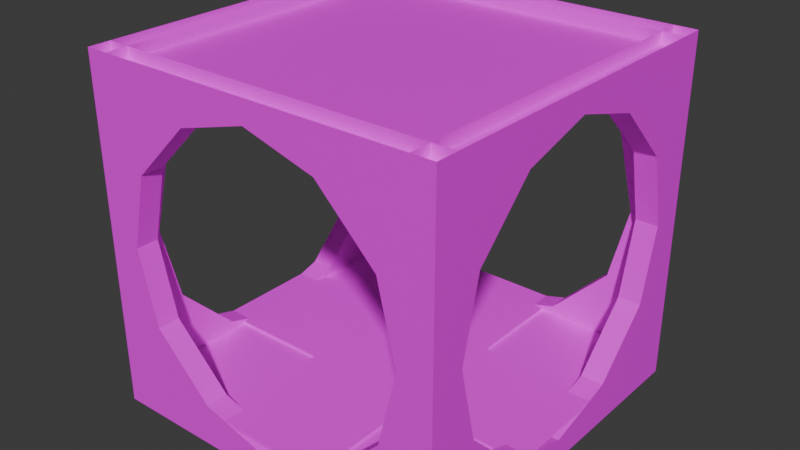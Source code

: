 # Source: uq_tunnels_hall_cross.blend  (saved by Blender 4.5.90; exported with 4.5.12 LTS)
import bpy
from mathutils import Matrix  # noqa: F401  (used for matrix-valued properties, if any)

bpy.ops.wm.read_factory_settings(use_empty=True)
scene = bpy.context.scene
scene.name = 'Scene'

# ---- images (referenced by path relative to the original .blend; pixels are not part of the script)
import os
ASSET_DIR = os.environ.get("B2B_ASSET_DIR", "")  # directory of the original .blend (textures are referenced by path, not embedded)
HERE = os.path.dirname(os.path.abspath(__file__))  # packed textures are extracted next to this script under _unpacked/

def load_image(name, relpath, width, height, colorspace="sRGB"):
    """Load a texture the original file referenced (path relative to the .blend, or extracted next to this script)."""
    p = next((c for c in (os.path.join(HERE, relpath), os.path.join(ASSET_DIR, relpath)) if relpath and os.path.exists(c)), "")
    if p:
        img = bpy.data.images.load(p, check_existing=True)
        img.name = name
    else:  # same state as the original file: an image datablock whose file is absent (Cycles renders it pink)
        img = bpy.data.images.new(name, width, height)
        img.source = "FILE"
        img.filepath = "//" + (relpath or name)
    img.colorspace_settings.name = colorspace
    return img
img_concretefloor_jpg = load_image('concretefloor.jpg', 'concretefloor.jpg', 1024, 1024, 'sRGB')
img_maintenance_lm_png = load_image('maintenance_lm.png', 'maintenance_lm.png', 1024, 1024, 'Non-Color')
img_metal3_jpg = load_image('metal3.jpg', 'metal3.jpg', 1024, 1024, 'sRGB')
img_misc_jpg = load_image('misc.jpg', 'misc.jpg', 1024, 1024, 'sRGB')

# ---- materials (node trees are filled in below, after node groups)
mat_concretefloor = bpy.data.materials.new('concretefloor')
mat_metal3 = bpy.data.materials.new('metal3')
mat_misc = bpy.data.materials.new('misc')

# ---- material node trees
mat_concretefloor.use_nodes = True; mat_concretefloor.node_tree.nodes.clear()
_N = mat_concretefloor.node_tree.nodes; _L = mat_concretefloor.node_tree.links
n0 = _N.new('ShaderNodeOutputMaterial'); n0.name = 'Material Output'; n0.location = (600, 0)
n1 = _N.new('ShaderNodeBsdfPrincipled'); n1.name = 'Principled BSDF'; n1.location = (350, 0)
n2 = _N.new('ShaderNodeTexImage'); n2.name = 'Image Texture'; n2.location = (-600, 100)
n2.image = img_concretefloor_jpg
n3 = _N.new('ShaderNodeTexImage'); n3.name = 'Image Texture.001'; n3.location = (-600, 300)
n3.image = img_maintenance_lm_png
_L.new(n1.outputs[0], n0.inputs[0])
_L.new(n2.outputs[0], n1.inputs[0])
n0.is_active_output = True
mat_metal3.use_nodes = True; mat_metal3.node_tree.nodes.clear()
_N = mat_metal3.node_tree.nodes; _L = mat_metal3.node_tree.links
n0 = _N.new('ShaderNodeOutputMaterial'); n0.name = 'Material Output'; n0.location = (600, 0)
n1 = _N.new('ShaderNodeBsdfPrincipled'); n1.name = 'Principled BSDF'; n1.location = (350, 0)
n2 = _N.new('ShaderNodeTexImage'); n2.name = 'Image Texture'; n2.location = (-600, 100)
n2.image = img_metal3_jpg
n3 = _N.new('ShaderNodeTexImage'); n3.name = 'Image Texture.001'; n3.location = (-600, 300)
n3.image = img_maintenance_lm_png
_L.new(n1.outputs[0], n0.inputs[0])
_L.new(n2.outputs[0], n1.inputs[0])
n0.is_active_output = True
mat_misc.use_nodes = True; mat_misc.node_tree.nodes.clear()
_N = mat_misc.node_tree.nodes; _L = mat_misc.node_tree.links
n0 = _N.new('ShaderNodeOutputMaterial'); n0.name = 'Material Output'; n0.location = (600, 0)
n1 = _N.new('ShaderNodeBsdfPrincipled'); n1.name = 'Principled BSDF'; n1.location = (350, 0)
n2 = _N.new('ShaderNodeTexImage'); n2.name = 'Image Texture'; n2.location = (-600, 100)
n2.image = img_misc_jpg
n3 = _N.new('ShaderNodeTexImage'); n3.name = 'Image Texture.001'; n3.location = (-600, 300)
n3.image = img_maintenance_lm_png
_L.new(n1.outputs[0], n0.inputs[0])
_L.new(n2.outputs[0], n1.inputs[0])
n0.is_active_output = True

# ---- world
world_world = bpy.data.worlds.new('World'); scene.world = world_world
world_world.use_nodes = True; world_world.node_tree.nodes.clear()
_N = world_world.node_tree.nodes; _L = world_world.node_tree.links
n0 = _N.new('ShaderNodeOutputWorld'); n0.name = 'World Output'; n0.location = (300, 300)
n1 = _N.new('ShaderNodeBackground'); n1.name = 'Background'; n1.location = (10, 300)
n1.inputs[0].default_value = (0.05088, 0.05088, 0.05088, 1.0)
_L.new(n1.outputs[0], n0.inputs[0])
n0.is_active_output = True
world_world.color = (0.05088, 0.05088, 0.05088)
world_world.sun_shadow_jitter_overblur = 0.0

# ---- meshes
me_concretefloor_0 = bpy.data.meshes.new('concretefloor_0')
me_concretefloor_0.from_pydata([(-1.6, 1.6, -1.317), (1.6, 1.6, -1.317), (1.6, -1.6, -1.317), (-1.6, -1.6, -1.317), (0.0, 1.4, 1.283), (0.0, 1.4, 1.483), (1.6, 1.4, 1.483), (1.6, 1.4, 0.8262), (1.6, 1.6, 1.483), (0.0, 1.6, 1.483), (0.0, 1.6, 1.283), (1.6, 1.6, 0.8262), (1.6, 1.6, 0.8262), (0.0, 1.6, 1.283), (0.0, 1.4, 1.283), (1.6, 1.4, 0.8262), (1.3, 1.4, -0.06667), (1.046, 1.4, 0.9844), (1.6, 1.4, 0.8262), (1.6, 1.4, -0.06667), (1.3, 1.6, -0.06667), (1.6, 1.6, -0.06667), (1.6, 1.6, 0.8262), (1.046, 1.6, 0.9844), (1.3, 1.6, -0.06667), (1.046, 1.6, 0.9844), (1.046, 1.4, 0.9844), (1.3, 1.4, -0.06667), (0.63, 1.4, 1.103), (1.046, 1.4, 0.9844), (1.141, 1.4, 0.5924), (0.63, 1.6, 1.103), (1.141, 1.6, 0.5924), (1.046, 1.6, 0.9844), (1.141, 1.6, 0.5924), (0.63, 1.6, 1.103), (0.63, 1.4, 1.103), (1.141, 1.4, 0.5924), (0.0, 1.4, 1.483), (0.0, 1.4, 1.283), (-1.6, 1.4, 0.8262), (-1.6, 1.4, 1.483), (0.0, 1.6, 1.483), (-1.6, 1.6, 1.483), (-1.6, 1.6, 0.8262), (0.0, 1.6, 1.283), (0.0, 1.6, 1.283), (-1.6, 1.6, 0.8262), (-1.6, 1.4, 0.8262), (0.0, 1.4, 1.283), (-1.046, 1.4, 0.9844), (-1.3, 1.4, -0.06667), (-1.6, 1.4, -0.06667), (-1.6, 1.4, 0.8262), (-1.6, 1.6, -0.06667), (-1.3, 1.6, -0.06667), (-1.046, 1.6, 0.9844), (-1.6, 1.6, 0.8262), (-1.046, 1.6, 0.9844), (-1.3, 1.6, -0.06667), (-1.3, 1.4, -0.06667), (-1.046, 1.4, 0.9844), (-1.141, 1.4, 0.5924), (-1.046, 1.4, 0.9844), (-0.63, 1.4, 1.103), (-1.046, 1.6, 0.9844), (-1.141, 1.6, 0.5924), (-0.63, 1.6, 1.103), (-0.63, 1.6, 1.103), (-1.141, 1.6, 0.5924), (-1.141, 1.4, 0.5924), (-0.63, 1.4, 1.103), (0.0, 1.4, -1.617), (0.0, 1.4, -1.417), (1.6, 1.4, -0.9595), (1.6, 1.4, -1.617), (0.0, 1.6, -1.617), (1.6, 1.6, -1.617), (1.6, 1.6, -0.9595), (0.0, 1.6, -1.417), (0.0, 1.6, -1.417), (1.6, 1.6, -0.9595), (1.6, 1.4, -0.9595), (0.0, 1.4, -1.417), (1.046, 1.4, -1.118), (1.3, 1.4, -0.06667), (1.6, 1.4, -0.06667), (1.6, 1.4, -0.9595), (1.6, 1.6, -0.06667), (1.3, 1.6, -0.06667), (1.046, 1.6, -1.118), (1.6, 1.6, -0.9595), (1.046, 1.6, -1.118), (1.3, 1.6, -0.06667), (1.3, 1.4, -0.06667), (1.046, 1.4, -1.118), (1.141, 1.4, -0.7258), (1.046, 1.4, -1.118), (0.63, 1.4, -1.237), (1.046, 1.6, -1.118), (1.141, 1.6, -0.7258), (0.63, 1.6, -1.237), (0.63, 1.6, -1.237), (1.141, 1.6, -0.7258), (1.141, 1.4, -0.7258), (0.63, 1.4, -1.237), (0.0, 1.4, -1.417), (0.0, 1.4, -1.617), (-1.6, 1.4, -1.617), (-1.6, 1.4, -0.9595), (-1.6, 1.6, -1.617), (0.0, 1.6, -1.617), (0.0, 1.6, -1.417), (-1.6, 1.6, -0.9595), (-1.6, 1.6, -0.9595), (0.0, 1.6, -1.417), (0.0, 1.4, -1.417), (-1.6, 1.4, -0.9595), (-1.3, 1.4, -0.06667), (-1.046, 1.4, -1.118), (-1.6, 1.4, -0.9595), (-1.6, 1.4, -0.06667), (-1.3, 1.6, -0.06667), (-1.6, 1.6, -0.06667), (-1.6, 1.6, -0.9595), (-1.046, 1.6, -1.118), (-1.3, 1.6, -0.06667), (-1.046, 1.6, -1.118), (-1.046, 1.4, -1.118), (-1.3, 1.4, -0.06667), (-0.63, 1.4, -1.237), (-1.046, 1.4, -1.118), (-1.141, 1.4, -0.7258), (-0.63, 1.6, -1.237), (-1.141, 1.6, -0.7258), (-1.046, 1.6, -1.118), (-1.141, 1.6, -0.7258), (-0.63, 1.6, -1.237), (-0.63, 1.4, -1.237), (-1.141, 1.4, -0.7258), (1.4, 0.0, 1.283), (1.4, 0.0, 1.483), (1.4, -1.6, 1.483), (1.4, -1.6, 0.8262), (1.6, -1.6, 1.483), (1.6, 0.0, 1.483), (1.6, 0.0, 1.283), (1.6, -1.6, 0.8262), (1.6, -1.6, 0.8262), (1.6, 0.0, 1.283), (1.4, 0.0, 1.283), (1.4, -1.6, 0.8262), (1.4, -1.3, -0.06667), (1.4, -1.046, 0.9844), (1.4, -1.6, 0.8262), (1.4, -1.6, -0.06667), (1.6, -1.3, -0.06667), (1.6, -1.6, -0.06667), (1.6, -1.6, 0.8262), (1.6, -1.046, 0.9844), (1.6, -1.3, -0.06667), (1.6, -1.046, 0.9844), (1.4, -1.046, 0.9844), (1.4, -1.3, -0.06667), (1.4, -0.63, 1.103), (1.4, -1.046, 0.9844), (1.4, -1.141, 0.5924), (1.6, -0.63, 1.103), (1.6, -1.141, 0.5924), (1.6, -1.046, 0.9844), (1.6, -1.141, 0.5924), (1.6, -0.63, 1.103), (1.4, -0.63, 1.103), (1.4, -1.141, 0.5924), (1.4, 0.0, 1.483), (1.4, 0.0, 1.283), (1.4, 1.6, 0.8262), (1.4, 1.6, 1.483), (1.6, 0.0, 1.483), (1.6, 1.6, 1.483), (1.6, 1.6, 0.8262), (1.6, 0.0, 1.283), (1.6, 0.0, 1.283), (1.6, 1.6, 0.8262), (1.4, 1.6, 0.8262), (1.4, 0.0, 1.283), (1.4, 1.046, 0.9844), (1.4, 1.3, -0.06667), (1.4, 1.6, -0.06667), (1.4, 1.6, 0.8262), (1.6, 1.6, -0.06667), (1.6, 1.3, -0.06667), (1.6, 1.046, 0.9844), (1.6, 1.6, 0.8262), (1.6, 1.046, 0.9844), (1.6, 1.3, -0.06667), (1.4, 1.3, -0.06667), (1.4, 1.046, 0.9844), (1.4, 1.141, 0.5924), (1.4, 1.046, 0.9844), (1.4, 0.63, 1.103), (1.6, 1.046, 0.9844), (1.6, 1.141, 0.5924), (1.6, 0.63, 1.103), (1.6, 0.63, 1.103), (1.6, 1.141, 0.5924), (1.4, 1.141, 0.5924), (1.4, 0.63, 1.103), (1.4, 0.0, -1.617), (1.4, 0.0, -1.417), (1.4, -1.6, -0.9595), (1.4, -1.6, -1.617), (1.6, 0.0, -1.617), (1.6, -1.6, -1.617), (1.6, -1.6, -0.9595), (1.6, 0.0, -1.417), (1.6, 0.0, -1.417), (1.6, -1.6, -0.9595), (1.4, -1.6, -0.9595), (1.4, 0.0, -1.417), (1.4, -1.046, -1.118), (1.4, -1.3, -0.06667), (1.4, -1.6, -0.06667), (1.4, -1.6, -0.9595), (1.6, -1.6, -0.06667), (1.6, -1.3, -0.06667), (1.6, -1.046, -1.118), (1.6, -1.6, -0.9595), (1.6, -1.046, -1.118), (1.6, -1.3, -0.06667), (1.4, -1.3, -0.06667), (1.4, -1.046, -1.118), (1.4, -1.141, -0.7258), (1.4, -1.046, -1.118), (1.4, -0.63, -1.237), (1.6, -1.046, -1.118), (1.6, -1.141, -0.7258), (1.6, -0.63, -1.237), (1.6, -0.63, -1.237), (1.6, -1.141, -0.7258), (1.4, -1.141, -0.7258), (1.4, -0.63, -1.237), (1.4, 0.0, -1.417), (1.4, 0.0, -1.617), (1.4, 1.6, -1.617), (1.4, 1.6, -0.9595), (1.6, 1.6, -1.617), (1.6, 0.0, -1.617), (1.6, 0.0, -1.417), (1.6, 1.6, -0.9595), (1.6, 1.6, -0.9595), (1.6, 0.0, -1.417), (1.4, 0.0, -1.417), (1.4, 1.6, -0.9595), (1.4, 1.3, -0.06667), (1.4, 1.046, -1.118), (1.4, 1.6, -0.9595), (1.4, 1.6, -0.06667), (1.6, 1.3, -0.06667), (1.6, 1.6, -0.06667), (1.6, 1.6, -0.9595), (1.6, 1.046, -1.118), (1.6, 1.3, -0.06667), (1.6, 1.046, -1.118), (1.4, 1.046, -1.118), (1.4, 1.3, -0.06667), (1.4, 0.63, -1.237), (1.4, 1.046, -1.118), (1.4, 1.141, -0.7258), (1.6, 0.63, -1.237), (1.6, 1.141, -0.7258), (1.6, 1.046, -1.118), (1.6, 1.141, -0.7258), (1.6, 0.63, -1.237), (1.4, 0.63, -1.237), (1.4, 1.141, -0.7258), (0.0, -1.6, 1.283), (0.0, -1.6, 1.483), (1.6, -1.6, 1.483), (1.6, -1.6, 0.8262), (1.6, -1.4, 1.483), (0.0, -1.4, 1.483), (0.0, -1.4, 1.283), (1.6, -1.4, 0.8262), (1.6, -1.4, 0.8262), (0.0, -1.4, 1.283), (0.0, -1.6, 1.283), (1.6, -1.6, 0.8262), (1.3, -1.6, -0.06667), (1.046, -1.6, 0.9844), (1.6, -1.6, 0.8262), (1.6, -1.6, -0.06667), (1.3, -1.4, -0.06667), (1.6, -1.4, -0.06667), (1.6, -1.4, 0.8262), (1.046, -1.4, 0.9844), (1.3, -1.4, -0.06667), (1.046, -1.4, 0.9844), (1.046, -1.6, 0.9844), (1.3, -1.6, -0.06667), (0.63, -1.6, 1.103), (1.046, -1.6, 0.9844), (1.141, -1.6, 0.5924), (0.63, -1.4, 1.103), (1.141, -1.4, 0.5924), (1.046, -1.4, 0.9844), (1.141, -1.4, 0.5924), (0.63, -1.4, 1.103), (0.63, -1.6, 1.103), (1.141, -1.6, 0.5924), (0.0, -1.6, 1.483), (0.0, -1.6, 1.283), (-1.6, -1.6, 0.8262), (-1.6, -1.6, 1.483), (0.0, -1.4, 1.483), (-1.6, -1.4, 1.483), (-1.6, -1.4, 0.8262), (0.0, -1.4, 1.283), (0.0, -1.4, 1.283), (-1.6, -1.4, 0.8262), (-1.6, -1.6, 0.8262), (0.0, -1.6, 1.283), (-1.046, -1.6, 0.9844), (-1.3, -1.6, -0.06667), (-1.6, -1.6, -0.06667), (-1.6, -1.6, 0.8262), (-1.6, -1.4, -0.06667), (-1.3, -1.4, -0.06667), (-1.046, -1.4, 0.9844), (-1.6, -1.4, 0.8262), (-1.046, -1.4, 0.9844), (-1.3, -1.4, -0.06667), (-1.3, -1.6, -0.06667), (-1.046, -1.6, 0.9844), (-1.141, -1.6, 0.5924), (-1.046, -1.6, 0.9844), (-0.63, -1.6, 1.103), (-1.046, -1.4, 0.9844), (-1.141, -1.4, 0.5924), (-0.63, -1.4, 1.103), (-0.63, -1.4, 1.103), (-1.141, -1.4, 0.5924), (-1.141, -1.6, 0.5924), (-0.63, -1.6, 1.103), (0.0, -1.6, -1.617), (0.0, -1.6, -1.417), (1.6, -1.6, -0.9595), (1.6, -1.6, -1.617), (0.0, -1.4, -1.617), (1.6, -1.4, -1.617), (1.6, -1.4, -0.9595), (0.0, -1.4, -1.417), (0.0, -1.4, -1.417), (1.6, -1.4, -0.9595), (1.6, -1.6, -0.9595), (0.0, -1.6, -1.417), (1.046, -1.6, -1.118), (1.3, -1.6, -0.06667), (1.6, -1.6, -0.06667), (1.6, -1.6, -0.9595), (1.6, -1.4, -0.06667), (1.3, -1.4, -0.06667), (1.046, -1.4, -1.118), (1.6, -1.4, -0.9595), (1.046, -1.4, -1.118), (1.3, -1.4, -0.06667), (1.3, -1.6, -0.06667), (1.046, -1.6, -1.118), (1.141, -1.6, -0.7258), (1.046, -1.6, -1.118), (0.63, -1.6, -1.237), (1.046, -1.4, -1.118), (1.141, -1.4, -0.7258), (0.63, -1.4, -1.237), (0.63, -1.4, -1.237), (1.141, -1.4, -0.7258), (1.141, -1.6, -0.7258), (0.63, -1.6, -1.237), (0.0, -1.6, -1.417), (0.0, -1.6, -1.617), (-1.6, -1.6, -1.617), (-1.6, -1.6, -0.9595), (-1.6, -1.4, -1.617), (0.0, -1.4, -1.617), (0.0, -1.4, -1.417), (-1.6, -1.4, -0.9595), (-1.6, -1.4, -0.9595), (0.0, -1.4, -1.417), (0.0, -1.6, -1.417), (-1.6, -1.6, -0.9595), (-1.3, -1.6, -0.06667), (-1.046, -1.6, -1.118), (-1.6, -1.6, -0.9595), (-1.6, -1.6, -0.06667), (-1.3, -1.4, -0.06667), (-1.6, -1.4, -0.06667), (-1.6, -1.4, -0.9595), (-1.046, -1.4, -1.118), (-1.3, -1.4, -0.06667), (-1.046, -1.4, -1.118), (-1.046, -1.6, -1.118), (-1.3, -1.6, -0.06667), (-0.63, -1.6, -1.237), (-1.046, -1.6, -1.118), (-1.141, -1.6, -0.7258), (-0.63, -1.4, -1.237), (-1.141, -1.4, -0.7258), (-1.046, -1.4, -1.118), (-1.141, -1.4, -0.7258), (-0.63, -1.4, -1.237), (-0.63, -1.6, -1.237), (-1.141, -1.6, -0.7258), (-1.6, 0.0, 1.283), (-1.6, 0.0, 1.483), (-1.6, -1.6, 1.483), (-1.6, -1.6, 0.8262), (-1.4, -1.6, 1.483), (-1.4, 0.0, 1.483), (-1.4, 0.0, 1.283), (-1.4, -1.6, 0.8262), (-1.4, -1.6, 0.8262), (-1.4, 0.0, 1.283), (-1.6, 0.0, 1.283), (-1.6, -1.6, 0.8262), (-1.6, -1.3, -0.06667), (-1.6, -1.046, 0.9844), (-1.6, -1.6, 0.8262), (-1.6, -1.6, -0.06667), (-1.4, -1.3, -0.06667), (-1.4, -1.6, -0.06667), (-1.4, -1.6, 0.8262), (-1.4, -1.046, 0.9844), (-1.4, -1.3, -0.06667), (-1.4, -1.046, 0.9844), (-1.6, -1.046, 0.9844), (-1.6, -1.3, -0.06667), (-1.6, -0.63, 1.103), (-1.6, -1.046, 0.9844), (-1.6, -1.141, 0.5924), (-1.4, -0.63, 1.103), (-1.4, -1.141, 0.5924), (-1.4, -1.046, 0.9844), (-1.4, -1.141, 0.5924), (-1.4, -0.63, 1.103), (-1.6, -0.63, 1.103), (-1.6, -1.141, 0.5924), (-1.6, 0.0, 1.483), (-1.6, 0.0, 1.283), (-1.6, 1.6, 0.8262), (-1.6, 1.6, 1.483), (-1.4, 0.0, 1.483), (-1.4, 1.6, 1.483), (-1.4, 1.6, 0.8262), (-1.4, 0.0, 1.283), (-1.4, 0.0, 1.283), (-1.4, 1.6, 0.8262), (-1.6, 1.6, 0.8262), (-1.6, 0.0, 1.283), (-1.6, 1.046, 0.9844), (-1.6, 1.3, -0.06667), (-1.6, 1.6, -0.06667), (-1.6, 1.6, 0.8262), (-1.4, 1.6, -0.06667), (-1.4, 1.3, -0.06667), (-1.4, 1.046, 0.9844), (-1.4, 1.6, 0.8262), (-1.4, 1.046, 0.9844), (-1.4, 1.3, -0.06667), (-1.6, 1.3, -0.06667), (-1.6, 1.046, 0.9844), (-1.6, 1.141, 0.5924), (-1.6, 1.046, 0.9844), (-1.6, 0.63, 1.103), (-1.4, 1.046, 0.9844), (-1.4, 1.141, 0.5924), (-1.4, 0.63, 1.103), (-1.4, 0.63, 1.103), (-1.4, 1.141, 0.5924), (-1.6, 1.141, 0.5924), (-1.6, 0.63, 1.103), (-1.6, 0.0, -1.617), (-1.6, 0.0, -1.417), (-1.6, -1.6, -0.9595), (-1.6, -1.6, -1.617), (-1.4, 0.0, -1.617), (-1.4, -1.6, -1.617), (-1.4, -1.6, -0.9595), (-1.4, 0.0, -1.417), (-1.4, 0.0, -1.417), (-1.4, -1.6, -0.9595), (-1.6, -1.6, -0.9595), (-1.6, 0.0, -1.417), (-1.6, -1.046, -1.118), (-1.6, -1.3, -0.06667), (-1.6, -1.6, -0.06667), (-1.6, -1.6, -0.9595), (-1.4, -1.6, -0.06667), (-1.4, -1.3, -0.06667), (-1.4, -1.046, -1.118), (-1.4, -1.6, -0.9595), (-1.4, -1.046, -1.118), (-1.4, -1.3, -0.06667), (-1.6, -1.3, -0.06667), (-1.6, -1.046, -1.118), (-1.6, -1.141, -0.7258), (-1.6, -1.046, -1.118), (-1.6, -0.63, -1.237), (-1.4, -1.046, -1.118), (-1.4, -1.141, -0.7258), (-1.4, -0.63, -1.237), (-1.4, -0.63, -1.237), (-1.4, -1.141, -0.7258), (-1.6, -1.141, -0.7258), (-1.6, -0.63, -1.237), (-1.6, 0.0, -1.417), (-1.6, 0.0, -1.617), (-1.6, 1.6, -1.617), (-1.6, 1.6, -0.9595), (-1.4, 1.6, -1.617), (-1.4, 0.0, -1.617), (-1.4, 0.0, -1.417), (-1.4, 1.6, -0.9595), (-1.4, 1.6, -0.9595), (-1.4, 0.0, -1.417), (-1.6, 0.0, -1.417), (-1.6, 1.6, -0.9595), (-1.6, 1.3, -0.06667), (-1.6, 1.046, -1.118), (-1.6, 1.6, -0.9595), (-1.6, 1.6, -0.06667), (-1.4, 1.3, -0.06667), (-1.4, 1.6, -0.06667), (-1.4, 1.6, -0.9595), (-1.4, 1.046, -1.118), (-1.4, 1.3, -0.06667), (-1.4, 1.046, -1.118), (-1.6, 1.046, -1.118), (-1.6, 1.3, -0.06667), (-1.6, 0.63, -1.237), (-1.6, 1.046, -1.118), (-1.6, 1.141, -0.7258), (-1.4, 0.63, -1.237), (-1.4, 1.141, -0.7258), (-1.4, 1.046, -1.118), (-1.4, 1.141, -0.7258), (-1.4, 0.63, -1.237), (-1.6, 0.63, -1.237), (-1.6, 1.141, -0.7258), (1.6, 1.6, 1.383), (-1.6, 1.6, 1.383), (-1.6, -1.6, 1.383), (1.6, -1.6, 1.383)], [], [(2, 1, 0), (2, 0, 3), (6, 5, 4), (6, 4, 7), (10, 9, 8), (10, 8, 11), (14, 13, 12), (14, 12, 15), (18, 17, 16), (18, 16, 19), (22, 21, 20), (22, 20, 23), (26, 25, 24), (26, 24, 27), (30, 29, 28), (33, 32, 31), (36, 35, 34), (36, 34, 37), (40, 39, 38), (40, 38, 41), (44, 43, 42), (44, 42, 45), (48, 47, 46), (48, 46, 49), (52, 51, 50), (52, 50, 53), (56, 55, 54), (56, 54, 57), (60, 59, 58), (60, 58, 61), (64, 63, 62), (67, 66, 65), (70, 69, 68), (70, 68, 71), (74, 73, 72), (74, 72, 75), (78, 77, 76), (78, 76, 79), (82, 81, 80), (82, 80, 83), (86, 85, 84), (86, 84, 87), (90, 89, 88), (90, 88, 91), (94, 93, 92), (94, 92, 95), (98, 97, 96), (101, 100, 99), (104, 103, 102), (104, 102, 105), (108, 107, 106), (108, 106, 109), (112, 111, 110), (112, 110, 113), (116, 115, 114), (116, 114, 117), (120, 119, 118), (120, 118, 121), (124, 123, 122), (124, 122, 125), (128, 127, 126), (128, 126, 129), (132, 131, 130), (135, 134, 133), (138, 137, 136), (138, 136, 139), (142, 141, 140), (142, 140, 143), (146, 145, 144), (146, 144, 147), (150, 149, 148), (150, 148, 151), (154, 153, 152), (154, 152, 155), (158, 157, 156), (158, 156, 159), (162, 161, 160), (162, 160, 163), (166, 165, 164), (169, 168, 167), (172, 171, 170), (172, 170, 173), (176, 175, 174), (176, 174, 177), (180, 179, 178), (180, 178, 181), (184, 183, 182), (184, 182, 185), (188, 187, 186), (188, 186, 189), (192, 191, 190), (192, 190, 193), (196, 195, 194), (196, 194, 197), (200, 199, 198), (203, 202, 201), (206, 205, 204), (206, 204, 207), (210, 209, 208), (210, 208, 211), (214, 213, 212), (214, 212, 215), (218, 217, 216), (218, 216, 219), (222, 221, 220), (222, 220, 223), (226, 225, 224), (226, 224, 227), (230, 229, 228), (230, 228, 231), (234, 233, 232), (237, 236, 235), (240, 239, 238), (240, 238, 241), (244, 243, 242), (244, 242, 245), (248, 247, 246), (248, 246, 249), (252, 251, 250), (252, 250, 253), (256, 255, 254), (256, 254, 257), (260, 259, 258), (260, 258, 261), (264, 263, 262), (264, 262, 265), (268, 267, 266), (271, 270, 269), (274, 273, 272), (274, 272, 275), (278, 277, 276), (278, 276, 279), (282, 281, 280), (282, 280, 283), (286, 285, 284), (286, 284, 287), (290, 289, 288), (290, 288, 291), (294, 293, 292), (294, 292, 295), (298, 297, 296), (298, 296, 299), (302, 301, 300), (305, 304, 303), (308, 307, 306), (308, 306, 309), (312, 311, 310), (312, 310, 313), (316, 315, 314), (316, 314, 317), (320, 319, 318), (320, 318, 321), (324, 323, 322), (324, 322, 325), (328, 327, 326), (328, 326, 329), (332, 331, 330), (332, 330, 333), (336, 335, 334), (339, 338, 337), (342, 341, 340), (342, 340, 343), (346, 345, 344), (346, 344, 347), (350, 349, 348), (350, 348, 351), (354, 353, 352), (354, 352, 355), (358, 357, 356), (358, 356, 359), (362, 361, 360), (362, 360, 363), (366, 365, 364), (366, 364, 367), (370, 369, 368), (373, 372, 371), (376, 375, 374), (376, 374, 377), (380, 379, 378), (380, 378, 381), (384, 383, 382), (384, 382, 385), (388, 387, 386), (388, 386, 389), (392, 391, 390), (392, 390, 393), (396, 395, 394), (396, 394, 397), (400, 399, 398), (400, 398, 401), (404, 403, 402), (407, 406, 405), (410, 409, 408), (410, 408, 411), (414, 413, 412), (414, 412, 415), (418, 417, 416), (418, 416, 419), (422, 421, 420), (422, 420, 423), (426, 425, 424), (426, 424, 427), (430, 429, 428), (430, 428, 431), (434, 433, 432), (434, 432, 435), (438, 437, 436), (441, 440, 439), (444, 443, 442), (444, 442, 445), (448, 447, 446), (448, 446, 449), (452, 451, 450), (452, 450, 453), (456, 455, 454), (456, 454, 457), (460, 459, 458), (460, 458, 461), (464, 463, 462), (464, 462, 465), (468, 467, 466), (468, 466, 469), (472, 471, 470), (475, 474, 473), (478, 477, 476), (478, 476, 479), (482, 481, 480), (482, 480, 483), (486, 485, 484), (486, 484, 487), (490, 489, 488), (490, 488, 491), (494, 493, 492), (494, 492, 495), (498, 497, 496), (498, 496, 499), (502, 501, 500), (502, 500, 503), (506, 505, 504), (509, 508, 507), (512, 511, 510), (512, 510, 513), (516, 515, 514), (516, 514, 517), (520, 519, 518), (520, 518, 521), (524, 523, 522), (524, 522, 525), (528, 527, 526), (528, 526, 529), (532, 531, 530), (532, 530, 533), (536, 535, 534), (536, 534, 537), (540, 539, 538), (543, 542, 541), (546, 545, 544), (546, 544, 547), (550, 549, 548), (550, 548, 551)])
_uv = me_concretefloor_0.uv_layers.new(name='DiffuseUVMap')
_uv.uv.foreach_set('vector', [1.0, 0.0, 1.0, 2.0, -1.0, 2.0, 1.0, 0.0, -1.0, 2.0, -1.0, 0.0, 1.0, 2.75, 0.0, 2.75, 0.0, 2.625, 1.0, 2.75, 0.0, 2.625, 1.0, 2.339, 0.0, 2.625, 0.0, 2.75, 1.0, 2.75, 0.0, 2.625, 1.0, 2.75, 1.0, 2.339, 0.0, -0.125, 0.0, 0.0, 1.0, 0.0, 0.0, -0.125, 1.0, 0.0, 1.0, -0.125, 1.0, 2.339, 0.6539, 2.438, 0.8125, 1.781, 1.0, 2.339, 0.8125, 1.781, 1.0, 1.781, 1.0, 2.339, 1.0, 1.781, 0.8125, 1.781, 1.0, 2.339, 0.8125, 1.781, 0.6539, 2.438, -1.125, 2.438, -1.0, 2.438, -1.0, 1.781, -1.125, 2.438, -1.0, 1.781, -1.125, 1.781, 0.7131, 2.193, 0.6539, 2.438, 0.3938, 2.513, 0.6539, 2.438, 0.7131, 2.193, 0.3938, 2.513, 0.3938, -0.125, 0.3938, 0.0, 0.7131, 0.0, 0.3938, -0.125, 0.7131, 0.0, 0.7131, -0.125, 0.0, 2.339, 1.0, 2.625, 1.0, 2.75, 0.0, 2.339, 1.0, 2.75, 0.0, 2.75, 0.0, 2.339, 0.0, 2.75, 1.0, 2.75, 0.0, 2.339, 1.0, 2.75, 1.0, 2.625, 0.0, -0.125, 0.0, 0.0, 1.0, 0.0, 0.0, -0.125, 1.0, 0.0, 1.0, -0.125, 0.0, 1.781, 0.1875, 1.781, 0.3461, 2.438, 0.0, 1.781, 0.3461, 2.438, 0.0, 2.339, 0.3461, 2.438, 0.1875, 1.781, 0.0, 1.781, 0.3461, 2.438, 0.0, 1.781, 0.0, 2.339, -1.125, 1.781, -1.0, 1.781, -1.0, 2.438, -1.125, 1.781, -1.0, 2.438, -1.125, 2.438, 0.6063, 2.513, 0.3461, 2.438, 0.2869, 2.193, 0.6063, 2.513, 0.2869, 2.193, 0.3461, 2.438, 0.2869, -0.125, 0.2869, 0.0, 0.6063, 0.0, 0.2869, -0.125, 0.6063, 0.0, 0.6063, -0.125, 1.0, 2.192, 0.0, 1.906, 0.0, 1.781, 1.0, 2.192, 0.0, 1.781, 1.0, 1.781, 1.0, 2.192, 1.0, 1.781, 0.0, 1.781, 1.0, 2.192, 0.0, 1.781, 0.0, 1.906, 1.0, -0.125, 1.0, 0.0, 0.0, 0.0, 1.0, -0.125, 0.0, 0.0, 0.0, -0.125, 1.0, 2.75, 0.8125, 2.75, 0.6539, 2.093, 1.0, 2.75, 0.6539, 2.093, 1.0, 2.192, 0.6539, 2.093, 0.8125, 2.75, 1.0, 2.75, 0.6539, 2.093, 1.0, 2.75, 1.0, 2.192, -1.125, 2.75, -1.0, 2.75, -1.0, 2.093, -1.125, 2.75, -1.0, 2.093, -1.125, 2.093, 0.3938, 2.019, 0.6539, 2.093, 0.7131, 2.338, 0.3938, 2.019, 0.7131, 2.338, 0.6539, 2.093, 0.7131, -0.125, 0.7131, 0.0, 0.3938, 0.0, 0.7131, -0.125, 0.3938, 0.0, 0.3938, -0.125, 0.0, 1.781, 1.0, 1.781, 1.0, 1.906, 0.0, 1.781, 1.0, 1.906, 0.0, 2.192, 1.0, 1.906, 1.0, 1.781, 0.0, 1.781, 1.0, 1.906, 0.0, 1.781, 0.0, 2.192, 1.0, -0.125, 1.0, 0.0, 0.0, 0.0, 1.0, -0.125, 0.0, 0.0, 0.0, -0.125, 0.0, 2.192, 0.3461, 2.093, 0.1875, 2.75, 0.0, 2.192, 0.1875, 2.75, 0.0, 2.75, 0.0, 2.192, 0.0, 2.75, 0.1875, 2.75, 0.0, 2.192, 0.1875, 2.75, 0.3461, 2.093, -1.125, 2.093, -1.0, 2.093, -1.0, 2.75, -1.125, 2.093, -1.0, 2.75, -1.125, 2.75, 0.2869, 2.338, 0.3461, 2.093, 0.6063, 2.019, 0.3461, 2.093, 0.2869, 2.338, 0.6063, 2.019, 0.6063, -0.125, 0.6063, 0.0, 0.2869, 0.0, 0.6063, -0.125, 0.2869, 0.0, 0.2869, -0.125, 3.0, 2.75, 4.0, 2.75, 4.0, 2.625, 3.0, 2.75, 4.0, 2.625, 3.0, 2.339, 4.0, 2.625, 4.0, 2.75, 3.0, 2.75, 4.0, 2.625, 3.0, 2.75, 3.0, 2.339, 2.875, 1.0, 3.0, 1.0, 3.0, 0.0, 2.875, 1.0, 3.0, 0.0, 2.875, 0.0, 3.0, 2.339, 3.346, 2.438, 3.188, 1.781, 3.0, 2.339, 3.188, 1.781, 3.0, 1.781, 3.0, 2.339, 3.0, 1.781, 3.188, 1.781, 3.0, 2.339, 3.188, 1.781, 3.346, 2.438, -1.125, 2.438, -1.0, 2.438, -1.0, 1.781, -1.125, 2.438, -1.0, 1.781, -1.125, 1.781, 3.287, 2.193, 3.346, 2.438, 3.606, 2.512, 3.346, 2.438, 3.287, 2.193, 3.606, 2.512, 2.875, 0.6063, 3.0, 0.6063, 3.0, 0.2869, 2.875, 0.6063, 3.0, 0.2869, 2.875, 0.2869, 6.0, 2.339, 5.0, 2.625, 5.0, 2.75, 6.0, 2.339, 5.0, 2.75, 6.0, 2.75, 6.0, 2.339, 6.0, 2.75, 5.0, 2.75, 6.0, 2.339, 5.0, 2.75, 5.0, 2.625, 3.875, 2.0, 4.0, 2.0, 4.0, 1.0, 3.875, 2.0, 4.0, 1.0, 3.875, 1.0, 6.0, 1.781, 5.812, 1.781, 5.654, 2.438, 6.0, 1.781, 5.654, 2.438, 6.0, 2.339, 5.654, 2.438, 5.812, 1.781, 6.0, 1.781, 5.654, 2.438, 6.0, 1.781, 6.0, 2.339, -1.125, 1.781, -1.0, 1.781, -1.0, 2.438, -1.125, 1.781, -1.0, 2.438, -1.125, 2.438, 5.394, 2.512, 5.654, 2.438, 5.713, 2.193, 5.394, 2.512, 5.713, 2.193, 5.654, 2.438, 3.875, 0.1932, 4.0, 0.1932, 4.0, 0.5125, 3.875, 0.1932, 4.0, 0.5125, 3.875, 0.5125, 3.0, 2.192, 4.0, 1.906, 4.0, 1.781, 3.0, 2.192, 4.0, 1.781, 3.0, 1.781, 3.0, 2.192, 3.0, 1.781, 4.0, 1.781, 3.0, 2.192, 4.0, 1.781, 4.0, 1.906, 2.875, 0.0, 3.0, 0.0, 3.0, 1.0, 2.875, 0.0, 3.0, 1.0, 2.875, 1.0, 3.0, 2.75, 3.188, 2.75, 3.346, 2.093, 3.0, 2.75, 3.346, 2.093, 3.0, 2.192, 3.346, 2.093, 3.188, 2.75, 3.0, 2.75, 3.346, 2.093, 3.0, 2.75, 3.0, 2.192, -1.125, 2.75, -1.0, 2.75, -1.0, 2.093, -1.125, 2.75, -1.0, 2.093, -1.125, 2.093, 3.606, 2.019, 3.346, 2.093, 3.287, 2.338, 3.606, 2.019, 3.287, 2.338, 3.346, 2.093, 2.875, 0.2869, 3.0, 0.2869, 3.0, 0.6063, 2.875, 0.2869, 3.0, 0.6063, 2.875, 0.6063, 6.0, 1.781, 5.0, 1.781, 5.0, 1.906, 6.0, 1.781, 5.0, 1.906, 6.0, 2.192, 5.0, 1.906, 5.0, 1.781, 6.0, 1.781, 5.0, 1.906, 6.0, 1.781, 6.0, 2.192, 3.875, 1.0, 4.0, 1.0, 4.0, 2.0, 3.875, 1.0, 4.0, 2.0, 3.875, 2.0, 6.0, 2.192, 5.654, 2.093, 5.812, 2.75, 6.0, 2.192, 5.812, 2.75, 6.0, 2.75, 6.0, 2.192, 6.0, 2.75, 5.812, 2.75, 6.0, 2.192, 5.812, 2.75, 5.654, 2.093, -1.125, 2.093, -1.0, 2.093, -1.0, 2.75, -1.125, 2.093, -1.0, 2.75, -1.125, 2.75, 5.713, 2.338, 5.654, 2.093, 5.394, 2.019, 5.654, 2.093, 5.713, 2.338, 5.394, 2.019, 3.875, -0.95, 4.0, -0.95, 4.0, -0.6307, 3.875, -0.95, 4.0, -0.6307, 3.875, -0.6307, 1.0, 2.75, 0.0, 2.75, 0.0, 2.625, 1.0, 2.75, 0.0, 2.625, 1.0, 2.339, 0.0, 2.625, 0.0, 2.75, 1.0, 2.75, 0.0, 2.625, 1.0, 2.75, 1.0, 2.339, 0.0, -0.125, 0.0, 0.0, 1.0, 0.0, 0.0, -0.125, 1.0, 0.0, 1.0, -0.125, 1.0, 2.339, 0.6539, 2.438, 0.8125, 1.781, 1.0, 2.339, 0.8125, 1.781, 1.0, 1.781, 1.0, 2.339, 1.0, 1.781, 0.8125, 1.781, 1.0, 2.339, 0.8125, 1.781, 0.6539, 2.438, -1.125, 2.438, -1.0, 2.438, -1.0, 1.781, -1.125, 2.438, -1.0, 1.781, -1.125, 1.781, 0.7131, 2.193, 0.6539, 2.438, 0.3938, 2.513, 0.6539, 2.438, 0.7131, 2.193, 0.3938, 2.513, 0.3938, -0.125, 0.3938, 0.0, 0.7131, 0.0, 0.3938, -0.125, 0.7131, 0.0, 0.7131, -0.125, 0.0, 2.339, 1.0, 2.625, 1.0, 2.75, 0.0, 2.339, 1.0, 2.75, 0.0, 2.75, 0.0, 2.339, 0.0, 2.75, 1.0, 2.75, 0.0, 2.339, 1.0, 2.75, 1.0, 2.625, 0.0, -0.125, 0.0, 0.0, 1.0, 0.0, 0.0, -0.125, 1.0, 0.0, 1.0, -0.125, 0.0, 1.781, 0.1875, 1.781, 0.3461, 2.438, 0.0, 1.781, 0.3461, 2.438, 0.0, 2.339, 0.3461, 2.438, 0.1875, 1.781, 0.0, 1.781, 0.3461, 2.438, 0.0, 1.781, 0.0, 2.339, -1.125, 1.781, -1.0, 1.781, -1.0, 2.438, -1.125, 1.781, -1.0, 2.438, -1.125, 2.438, 0.6063, 2.513, 0.3461, 2.438, 0.2869, 2.193, 0.6063, 2.513, 0.2869, 2.193, 0.3461, 2.438, 0.2869, -0.125, 0.2869, 0.0, 0.6063, 0.0, 0.2869, -0.125, 0.6063, 0.0, 0.6063, -0.125, 1.0, 2.192, 0.0, 1.906, 0.0, 1.781, 1.0, 2.192, 0.0, 1.781, 1.0, 1.781, 1.0, 2.192, 1.0, 1.781, 0.0, 1.781, 1.0, 2.192, 0.0, 1.781, 0.0, 1.906, 1.0, -0.125, 1.0, 0.0, 0.0, 0.0, 1.0, -0.125, 0.0, 0.0, 0.0, -0.125, 1.0, 2.75, 0.8125, 2.75, 0.6539, 2.093, 1.0, 2.75, 0.6539, 2.093, 1.0, 2.192, 0.6539, 2.093, 0.8125, 2.75, 1.0, 2.75, 0.6539, 2.093, 1.0, 2.75, 1.0, 2.192, -1.125, 2.75, -1.0, 2.75, -1.0, 2.093, -1.125, 2.75, -1.0, 2.093, -1.125, 2.093, 0.3938, 2.019, 0.6539, 2.093, 0.7131, 2.338, 0.3938, 2.019, 0.7131, 2.338, 0.6539, 2.093, 0.7131, -0.125, 0.7131, 0.0, 0.3938, 0.0, 0.7131, -0.125, 0.3938, 0.0, 0.3938, -0.125, 0.0, 1.781, 1.0, 1.781, 1.0, 1.906, 0.0, 1.781, 1.0, 1.906, 0.0, 2.192, 1.0, 1.906, 1.0, 1.781, 0.0, 1.781, 1.0, 1.906, 0.0, 1.781, 0.0, 2.192, 1.0, -0.125, 1.0, 0.0, 0.0, 0.0, 1.0, -0.125, 0.0, 0.0, 0.0, -0.125, 0.0, 2.192, 0.3461, 2.093, 0.1875, 2.75, 0.0, 2.192, 0.1875, 2.75, 0.0, 2.75, 0.0, 2.192, 0.0, 2.75, 0.1875, 2.75, 0.0, 2.192, 0.1875, 2.75, 0.3461, 2.093, -1.125, 2.093, -1.0, 2.093, -1.0, 2.75, -1.125, 2.093, -1.0, 2.75, -1.125, 2.75, 0.2869, 2.338, 0.3461, 2.093, 0.6063, 2.019, 0.3461, 2.093, 0.2869, 2.338, 0.6063, 2.019, 0.6063, -0.125, 0.6063, 0.0, 0.2869, 0.0, 0.6063, -0.125, 0.2869, 0.0, 0.2869, -0.125, 3.0, 2.75, 4.0, 2.75, 4.0, 2.625, 3.0, 2.75, 4.0, 2.625, 3.0, 2.339, 4.0, 2.625, 4.0, 2.75, 3.0, 2.75, 4.0, 2.625, 3.0, 2.75, 3.0, 2.339, 2.875, 1.0, 3.0, 1.0, 3.0, 0.0, 2.875, 1.0, 3.0, 0.0, 2.875, 0.0, 3.0, 2.339, 3.346, 2.438, 3.188, 1.781, 3.0, 2.339, 3.188, 1.781, 3.0, 1.781, 3.0, 2.339, 3.0, 1.781, 3.188, 1.781, 3.0, 2.339, 3.188, 1.781, 3.346, 2.438, -1.125, 2.438, -1.0, 2.438, -1.0, 1.781, -1.125, 2.438, -1.0, 1.781, -1.125, 1.781, 3.287, 2.193, 3.346, 2.438, 3.606, 2.512, 3.346, 2.438, 3.287, 2.193, 3.606, 2.512, 2.875, 0.6063, 3.0, 0.6063, 3.0, 0.2869, 2.875, 0.6063, 3.0, 0.2869, 2.875, 0.2869, 6.0, 2.339, 5.0, 2.625, 5.0, 2.75, 6.0, 2.339, 5.0, 2.75, 6.0, 2.75, 6.0, 2.339, 6.0, 2.75, 5.0, 2.75, 6.0, 2.339, 5.0, 2.75, 5.0, 2.625, 3.875, 2.0, 4.0, 2.0, 4.0, 1.0, 3.875, 2.0, 4.0, 1.0, 3.875, 1.0, 6.0, 1.781, 5.812, 1.781, 5.654, 2.438, 6.0, 1.781, 5.654, 2.438, 6.0, 2.339, 5.654, 2.438, 5.812, 1.781, 6.0, 1.781, 5.654, 2.438, 6.0, 1.781, 6.0, 2.339, -1.125, 1.781, -1.0, 1.781, -1.0, 2.438, -1.125, 1.781, -1.0, 2.438, -1.125, 2.438, 5.394, 2.512, 5.654, 2.438, 5.713, 2.193, 5.394, 2.512, 5.713, 2.193, 5.654, 2.438, 3.875, 0.1932, 4.0, 0.1932, 4.0, 0.5125, 3.875, 0.1932, 4.0, 0.5125, 3.875, 0.5125, 3.0, 2.192, 4.0, 1.906, 4.0, 1.781, 3.0, 2.192, 4.0, 1.781, 3.0, 1.781, 3.0, 2.192, 3.0, 1.781, 4.0, 1.781, 3.0, 2.192, 4.0, 1.781, 4.0, 1.906, 2.875, 0.0, 3.0, 0.0, 3.0, 1.0, 2.875, 0.0, 3.0, 1.0, 2.875, 1.0, 3.0, 2.75, 3.188, 2.75, 3.346, 2.093, 3.0, 2.75, 3.346, 2.093, 3.0, 2.192, 3.346, 2.093, 3.188, 2.75, 3.0, 2.75, 3.346, 2.093, 3.0, 2.75, 3.0, 2.192, -1.125, 2.75, -1.0, 2.75, -1.0, 2.093, -1.125, 2.75, -1.0, 2.093, -1.125, 2.093, 3.606, 2.019, 3.346, 2.093, 3.287, 2.338, 3.606, 2.019, 3.287, 2.338, 3.346, 2.093, 2.875, 0.2869, 3.0, 0.2869, 3.0, 0.6063, 2.875, 0.2869, 3.0, 0.6063, 2.875, 0.6063, 6.0, 1.781, 5.0, 1.781, 5.0, 1.906, 6.0, 1.781, 5.0, 1.906, 6.0, 2.192, 5.0, 1.906, 5.0, 1.781, 6.0, 1.781, 5.0, 1.906, 6.0, 1.781, 6.0, 2.192, 3.875, 1.0, 4.0, 1.0, 4.0, 2.0, 3.875, 1.0, 4.0, 2.0, 3.875, 2.0, 6.0, 2.192, 5.654, 2.093, 5.812, 2.75, 6.0, 2.192, 5.812, 2.75, 6.0, 2.75, 6.0, 2.192, 6.0, 2.75, 5.812, 2.75, 6.0, 2.192, 5.812, 2.75, 5.654, 2.093, -1.125, 2.093, -1.0, 2.093, -1.0, 2.75, -1.125, 2.093, -1.0, 2.75, -1.125, 2.75, 5.713, 2.338, 5.654, 2.093, 5.394, 2.019, 5.654, 2.093, 5.713, 2.338, 5.394, 2.019, 3.875, -0.95, 4.0, -0.95, 4.0, -0.6307, 3.875, -0.95, 4.0, -0.6307, 3.875, -0.6307, 2.875, 2.125, 2.875, 4.125, 4.875, 4.125, 2.875, 2.125, 4.875, 4.125, 4.875, 2.125])
_ca = me_concretefloor_0.color_attributes.new('LightmapColor', 'FLOAT_COLOR', 'POINT')
_ca.data.foreach_set('color', [1.0, 1.0, 1.0, 1.0, 1.0, 1.0, 1.0, 1.0, 1.0, 1.0, 1.0, 1.0, 1.0, 1.0, 1.0, 1.0, 1.0, 1.0, 1.0, 1.0, 1.0, 1.0, 1.0, 1.0, 1.0, 1.0, 1.0, 1.0, 1.0, 1.0, 1.0, 1.0, 1.0, 1.0, 1.0, 1.0, 1.0, 1.0, 1.0, 1.0, 1.0, 1.0, 1.0, 1.0, 1.0, 1.0, 1.0, 1.0, 1.0, 1.0, 1.0, 1.0, 1.0, 1.0, 1.0, 1.0, 1.0, 1.0, 1.0, 1.0, 1.0, 1.0, 1.0, 1.0, 1.0, 1.0, 1.0, 1.0, 1.0, 1.0, 1.0, 1.0, 1.0, 1.0, 1.0, 1.0, 1.0, 1.0, 1.0, 1.0, 1.0, 1.0, 1.0, 1.0, 1.0, 1.0, 1.0, 1.0, 1.0, 1.0, 1.0, 1.0, 1.0, 1.0, 1.0, 1.0, 1.0, 1.0, 1.0, 1.0, 1.0, 1.0, 1.0, 1.0, 1.0, 1.0, 1.0, 1.0, 1.0, 1.0, 1.0, 1.0, 1.0, 1.0, 1.0, 1.0, 1.0, 1.0, 1.0, 1.0, 1.0, 1.0, 1.0, 1.0, 1.0, 1.0, 1.0, 1.0, 1.0, 1.0, 1.0, 1.0, 1.0, 1.0, 1.0, 1.0, 1.0, 1.0, 1.0, 1.0, 1.0, 1.0, 1.0, 1.0, 1.0, 1.0, 1.0, 1.0, 1.0, 1.0, 1.0, 1.0, 1.0, 1.0, 1.0, 1.0, 1.0, 1.0, 1.0, 1.0, 1.0, 1.0, 1.0, 1.0, 1.0, 1.0, 1.0, 1.0, 1.0, 1.0, 1.0, 1.0, 1.0, 1.0, 1.0, 1.0, 1.0, 1.0, 1.0, 1.0, 1.0, 1.0, 1.0, 1.0, 1.0, 1.0, 1.0, 1.0, 1.0, 1.0, 1.0, 1.0, 1.0, 1.0, 1.0, 1.0, 1.0, 1.0, 1.0, 1.0, 1.0, 1.0, 1.0, 1.0, 1.0, 1.0, 1.0, 1.0, 1.0, 1.0, 1.0, 1.0, 1.0, 1.0, 1.0, 1.0, 1.0, 1.0, 1.0, 1.0, 1.0, 1.0, 1.0, 1.0, 1.0, 1.0, 1.0, 1.0, 1.0, 1.0, 1.0, 1.0, 1.0, 1.0, 1.0, 1.0, 1.0, 1.0, 1.0, 1.0, 1.0, 1.0, 1.0, 1.0, 1.0, 1.0, 1.0, 1.0, 1.0, 1.0, 1.0, 1.0, 1.0, 1.0, 1.0, 1.0, 1.0, 1.0, 1.0, 1.0, 1.0, 1.0, 1.0, 1.0, 1.0, 1.0, 1.0, 1.0, 1.0, 1.0, 1.0, 1.0, 1.0, 1.0, 1.0, 1.0, 1.0, 1.0, 1.0, 1.0, 1.0, 1.0, 1.0, 1.0, 1.0, 1.0, 1.0, 1.0, 1.0, 1.0, 1.0, 1.0, 1.0, 1.0, 1.0, 1.0, 1.0, 1.0, 1.0, 1.0, 1.0, 1.0, 1.0, 1.0, 1.0, 1.0, 1.0, 1.0, 1.0, 1.0, 1.0, 1.0, 1.0, 1.0, 1.0, 1.0, 1.0, 1.0, 1.0, 1.0, 1.0, 1.0, 1.0, 1.0, 1.0, 1.0, 1.0, 1.0, 1.0, 1.0, 1.0, 1.0, 1.0, 1.0, 1.0, 1.0, 1.0, 1.0, 1.0, 1.0, 1.0, 1.0, 1.0, 1.0, 1.0, 1.0, 1.0, 1.0, 1.0, 1.0, 1.0, 1.0, 1.0, 1.0, 1.0, 1.0, 1.0, 1.0, 1.0, 1.0, 1.0, 1.0, 1.0, 1.0, 1.0, 1.0, 1.0, 1.0, 1.0, 1.0, 1.0, 1.0, 1.0, 1.0, 1.0, 1.0, 1.0, 1.0, 1.0, 1.0, 1.0, 1.0, 1.0, 1.0, 1.0, 1.0, 1.0, 1.0, 1.0, 1.0, 1.0, 1.0, 1.0, 1.0, 1.0, 1.0, 1.0, 1.0, 1.0, 1.0, 1.0, 1.0, 1.0, 1.0, 1.0, 1.0, 1.0, 1.0, 1.0, 1.0, 1.0, 1.0, 1.0, 1.0, 1.0, 1.0, 1.0, 1.0, 1.0, 1.0, 1.0, 1.0, 1.0, 1.0, 1.0, 1.0, 1.0, 1.0, 1.0, 1.0, 1.0, 1.0, 1.0, 1.0, 1.0, 1.0, 1.0, 1.0, 1.0, 1.0, 1.0, 1.0, 1.0, 1.0, 1.0, 1.0, 1.0, 1.0, 1.0, 1.0, 1.0, 1.0, 1.0, 1.0, 1.0, 1.0, 1.0, 1.0, 1.0, 1.0, 1.0, 1.0, 1.0, 1.0, 1.0, 1.0, 1.0, 1.0, 1.0, 1.0, 1.0, 1.0, 1.0, 1.0, 1.0, 1.0, 1.0, 1.0, 1.0, 1.0, 1.0, 1.0, 1.0, 1.0, 1.0, 1.0, 1.0, 1.0, 1.0, 1.0, 1.0, 1.0, 1.0, 1.0, 1.0, 1.0, 1.0, 1.0, 1.0, 1.0, 1.0, 1.0, 1.0, 1.0, 1.0, 1.0, 1.0, 1.0, 1.0, 1.0, 1.0, 1.0, 1.0, 1.0, 1.0, 1.0, 1.0, 1.0, 1.0, 1.0, 1.0, 1.0, 1.0, 1.0, 1.0, 1.0, 1.0, 1.0, 1.0, 1.0, 1.0, 1.0, 1.0, 1.0, 1.0, 1.0, 1.0, 1.0, 1.0, 1.0, 1.0, 1.0, 1.0, 1.0, 1.0, 1.0, 1.0, 1.0, 1.0, 1.0, 1.0, 1.0, 1.0, 1.0, 1.0, 1.0, 1.0, 1.0, 1.0, 1.0, 1.0, 1.0, 1.0, 1.0, 1.0, 1.0, 1.0, 1.0, 1.0, 1.0, 1.0, 1.0, 1.0, 1.0, 1.0, 1.0, 1.0, 1.0, 1.0, 1.0, 1.0, 1.0, 1.0, 1.0, 1.0, 1.0, 1.0, 1.0, 1.0, 1.0, 1.0, 1.0, 1.0, 1.0, 1.0, 1.0, 1.0, 1.0, 1.0, 1.0, 1.0, 1.0, 1.0, 1.0, 1.0, 1.0, 1.0, 1.0, 1.0, 1.0, 1.0, 1.0, 1.0, 1.0, 1.0, 1.0, 1.0, 1.0, 1.0, 1.0, 1.0, 1.0, 1.0, 1.0, 1.0, 1.0, 1.0, 1.0, 1.0, 1.0, 1.0, 1.0, 1.0, 1.0, 1.0, 1.0, 1.0, 1.0, 1.0, 1.0, 1.0, 1.0, 1.0, 1.0, 1.0, 1.0, 1.0, 1.0, 1.0, 1.0, 1.0, 1.0, 1.0, 1.0, 1.0, 1.0, 1.0, 1.0, 1.0, 1.0, 1.0, 1.0, 1.0, 1.0, 1.0, 1.0, 1.0, 1.0, 1.0, 1.0, 1.0, 1.0, 1.0, 1.0, 1.0, 1.0, 1.0, 1.0, 1.0, 1.0, 1.0, 1.0, 1.0, 1.0, 1.0, 1.0, 1.0, 1.0, 1.0, 1.0, 1.0, 1.0, 1.0, 1.0, 1.0, 1.0, 1.0, 1.0, 1.0, 1.0, 1.0, 1.0, 1.0, 1.0, 1.0, 1.0, 1.0, 1.0, 1.0, 1.0, 1.0, 1.0, 1.0, 1.0, 1.0, 1.0, 1.0, 1.0, 1.0, 1.0, 1.0, 1.0, 1.0, 1.0, 1.0, 1.0, 1.0, 1.0, 1.0, 1.0, 1.0, 1.0, 1.0, 1.0, 1.0, 1.0, 1.0, 1.0, 1.0, 1.0, 1.0, 1.0, 1.0, 1.0, 1.0, 1.0, 1.0, 1.0, 1.0, 1.0, 1.0, 1.0, 1.0, 1.0, 1.0, 1.0, 1.0, 1.0, 1.0, 1.0, 1.0, 1.0, 1.0, 1.0, 1.0, 1.0, 1.0, 1.0, 1.0, 1.0, 1.0, 1.0, 1.0, 1.0, 1.0, 1.0, 1.0, 1.0, 1.0, 1.0, 1.0, 1.0, 1.0, 1.0, 1.0, 1.0, 1.0, 1.0, 1.0, 1.0, 1.0, 1.0, 1.0, 1.0, 1.0, 1.0, 1.0, 1.0, 1.0, 1.0, 1.0, 1.0, 1.0, 1.0, 1.0, 1.0, 1.0, 1.0, 1.0, 1.0, 1.0, 1.0, 1.0, 1.0, 1.0, 1.0, 1.0, 1.0, 1.0, 1.0, 1.0, 1.0, 1.0, 1.0, 1.0, 1.0, 1.0, 1.0, 1.0, 1.0, 1.0, 1.0, 1.0, 1.0, 1.0, 1.0, 1.0, 1.0, 1.0, 1.0, 1.0, 1.0, 1.0, 1.0, 1.0, 1.0, 1.0, 1.0, 1.0, 1.0, 1.0, 1.0, 1.0, 1.0, 1.0, 1.0, 1.0, 1.0, 1.0, 1.0, 1.0, 1.0, 1.0, 1.0, 1.0, 1.0, 1.0, 1.0, 1.0, 1.0, 1.0, 1.0, 1.0, 1.0, 1.0, 1.0, 1.0, 1.0, 1.0, 1.0, 1.0, 1.0, 1.0, 1.0, 1.0, 1.0, 1.0, 1.0, 1.0, 1.0, 1.0, 1.0, 1.0, 1.0, 1.0, 1.0, 1.0, 1.0, 1.0, 1.0, 1.0, 1.0, 1.0, 1.0, 1.0, 1.0, 1.0, 1.0, 1.0, 1.0, 1.0, 1.0, 1.0, 1.0, 1.0, 1.0, 1.0, 1.0, 1.0, 1.0, 1.0, 1.0, 1.0, 1.0, 1.0, 1.0, 1.0, 1.0, 1.0, 1.0, 1.0, 1.0, 1.0, 1.0, 1.0, 1.0, 1.0, 1.0, 1.0, 1.0, 1.0, 1.0, 1.0, 1.0, 1.0, 1.0, 1.0, 1.0, 1.0, 1.0, 1.0, 1.0, 1.0, 1.0, 1.0, 1.0, 1.0, 1.0, 1.0, 1.0, 1.0, 1.0, 1.0, 1.0, 1.0, 1.0, 1.0, 1.0, 1.0, 1.0, 1.0, 1.0, 1.0, 1.0, 1.0, 1.0, 1.0, 1.0, 1.0, 1.0, 1.0, 1.0, 1.0, 1.0, 1.0, 1.0, 1.0, 1.0, 1.0, 1.0, 1.0, 1.0, 1.0, 1.0, 1.0, 1.0, 1.0, 1.0, 1.0, 1.0, 1.0, 1.0, 1.0, 1.0, 1.0, 1.0, 1.0, 1.0, 1.0, 1.0, 1.0, 1.0, 1.0, 1.0, 1.0, 1.0, 1.0, 1.0, 1.0, 1.0, 1.0, 1.0, 1.0, 1.0, 1.0, 1.0, 1.0, 1.0, 1.0, 1.0, 1.0, 1.0, 1.0, 1.0, 1.0, 1.0, 1.0, 1.0, 1.0, 1.0, 1.0, 1.0, 1.0, 1.0, 1.0, 1.0, 1.0, 1.0, 1.0, 1.0, 1.0, 1.0, 1.0, 1.0, 1.0, 1.0, 1.0, 1.0, 1.0, 1.0, 1.0, 1.0, 1.0, 1.0, 1.0, 1.0, 1.0, 1.0, 1.0, 1.0, 1.0, 1.0, 1.0, 1.0, 1.0, 1.0, 1.0, 1.0, 1.0, 1.0, 1.0, 1.0, 1.0, 1.0, 1.0, 1.0, 1.0, 1.0, 1.0, 1.0, 1.0, 1.0, 1.0, 1.0, 1.0, 1.0, 1.0, 1.0, 1.0, 1.0, 1.0, 1.0, 1.0, 1.0, 1.0, 1.0, 1.0, 1.0, 1.0, 1.0, 1.0, 1.0, 1.0, 1.0, 1.0, 1.0, 1.0, 1.0, 1.0, 1.0, 1.0, 1.0, 1.0, 1.0, 1.0, 1.0, 1.0, 1.0, 1.0, 1.0, 1.0, 1.0, 1.0, 1.0, 1.0, 1.0, 1.0, 1.0, 1.0, 1.0, 1.0, 1.0, 1.0, 1.0, 1.0, 1.0, 1.0, 1.0, 1.0, 1.0, 1.0, 1.0, 1.0, 1.0, 1.0, 1.0, 1.0, 1.0, 1.0, 1.0, 1.0, 1.0, 1.0, 1.0, 1.0, 1.0, 1.0, 1.0, 1.0, 1.0, 1.0, 1.0, 1.0, 1.0, 1.0, 1.0, 1.0, 1.0, 1.0, 1.0, 1.0, 1.0, 1.0, 1.0, 1.0, 1.0, 1.0, 1.0, 1.0, 1.0, 1.0, 1.0, 1.0, 1.0, 1.0, 1.0, 1.0, 1.0, 1.0, 1.0, 1.0, 1.0, 1.0, 1.0, 1.0, 1.0, 1.0, 1.0, 1.0, 1.0, 1.0, 1.0, 1.0, 1.0, 1.0, 1.0, 1.0, 1.0, 1.0, 1.0, 1.0, 1.0, 1.0, 1.0, 1.0, 1.0, 1.0, 1.0, 1.0, 1.0, 1.0, 1.0, 1.0, 1.0, 1.0, 1.0, 1.0, 1.0, 1.0, 1.0, 1.0, 1.0, 1.0, 1.0, 1.0, 1.0, 1.0, 1.0, 1.0, 1.0, 1.0, 1.0, 1.0, 1.0, 1.0, 1.0, 1.0, 1.0, 1.0, 1.0, 1.0, 1.0, 1.0, 1.0, 1.0, 1.0, 1.0, 1.0, 1.0, 1.0, 1.0, 1.0, 1.0, 1.0, 1.0, 1.0, 1.0, 1.0, 1.0, 1.0, 1.0, 1.0, 1.0, 1.0, 1.0, 1.0, 1.0, 1.0, 1.0, 1.0, 1.0, 1.0, 1.0, 1.0, 1.0, 1.0, 1.0, 1.0, 1.0, 1.0, 1.0, 1.0, 1.0, 1.0, 1.0, 1.0, 1.0, 1.0, 1.0, 1.0, 1.0, 1.0, 1.0, 1.0, 1.0, 1.0, 1.0, 1.0, 1.0, 1.0, 1.0, 1.0, 1.0, 1.0, 1.0, 1.0, 1.0, 1.0, 1.0, 1.0, 1.0, 1.0, 1.0, 1.0, 1.0, 1.0, 1.0, 1.0, 1.0, 1.0, 1.0, 1.0, 1.0, 1.0, 1.0, 1.0, 1.0, 1.0, 1.0, 1.0, 1.0, 1.0, 1.0, 1.0, 1.0, 1.0, 1.0, 1.0, 1.0, 1.0, 1.0, 1.0, 1.0, 1.0, 1.0, 1.0, 1.0, 1.0, 1.0, 1.0, 1.0, 1.0, 1.0, 1.0, 1.0, 1.0, 1.0, 1.0, 1.0, 1.0, 1.0, 1.0, 1.0, 1.0, 1.0, 1.0, 1.0, 1.0, 1.0, 1.0, 1.0, 1.0, 1.0, 1.0, 1.0, 1.0, 1.0, 1.0, 1.0, 1.0, 1.0, 1.0, 1.0, 1.0, 1.0, 1.0, 1.0, 1.0, 1.0, 1.0, 1.0, 1.0, 1.0, 1.0, 1.0, 1.0, 1.0, 1.0, 1.0, 1.0, 1.0, 1.0, 1.0, 1.0, 1.0, 1.0, 1.0, 1.0, 1.0, 1.0, 1.0, 1.0, 1.0, 1.0, 1.0, 1.0, 1.0, 1.0, 1.0, 1.0, 1.0, 1.0, 1.0, 1.0, 1.0, 1.0, 1.0, 1.0, 1.0, 1.0, 1.0, 1.0, 1.0, 1.0, 1.0, 1.0, 1.0, 1.0, 1.0, 1.0, 1.0, 1.0, 1.0, 1.0, 1.0, 1.0, 1.0, 1.0, 1.0, 1.0, 1.0, 1.0, 1.0, 1.0, 1.0, 1.0, 1.0, 1.0, 1.0, 1.0, 1.0, 1.0, 1.0, 1.0, 1.0, 1.0, 1.0, 1.0, 1.0, 1.0, 1.0, 1.0, 1.0, 1.0, 1.0, 1.0, 1.0, 1.0, 1.0, 1.0, 1.0, 1.0, 1.0, 1.0, 1.0, 1.0, 1.0, 1.0, 1.0, 1.0, 1.0, 1.0, 1.0, 1.0, 1.0, 1.0, 1.0, 1.0, 1.0, 1.0, 1.0, 1.0, 1.0, 1.0, 1.0, 1.0, 1.0, 1.0, 1.0, 1.0, 1.0, 1.0, 1.0, 1.0, 1.0, 1.0, 1.0, 1.0, 1.0, 1.0, 1.0, 1.0, 1.0, 1.0, 1.0, 1.0, 1.0, 1.0, 1.0, 1.0, 1.0, 1.0, 1.0, 1.0, 1.0, 1.0, 1.0, 1.0, 1.0, 1.0, 1.0, 1.0, 1.0, 1.0, 1.0, 1.0, 1.0, 1.0, 1.0, 1.0, 1.0, 1.0, 1.0, 1.0, 1.0, 1.0, 1.0, 1.0, 1.0, 1.0, 1.0, 1.0, 1.0, 1.0, 1.0, 1.0, 1.0, 1.0, 1.0, 1.0, 1.0, 1.0, 1.0, 1.0, 1.0, 1.0, 1.0, 1.0, 1.0, 1.0, 1.0, 1.0, 1.0, 1.0, 1.0, 1.0, 1.0, 1.0, 1.0, 1.0, 1.0, 1.0, 1.0, 1.0, 1.0, 1.0, 1.0, 1.0, 1.0, 1.0, 1.0, 1.0, 1.0, 1.0, 1.0, 1.0, 1.0, 1.0, 1.0, 1.0, 1.0, 1.0, 1.0, 1.0, 1.0, 1.0, 1.0, 1.0, 1.0, 1.0, 1.0, 1.0, 1.0, 1.0, 1.0, 1.0, 1.0, 1.0, 1.0, 1.0, 1.0, 1.0, 1.0, 1.0, 1.0, 1.0, 1.0, 1.0, 1.0, 1.0, 1.0, 1.0, 1.0, 1.0, 1.0, 1.0, 1.0, 1.0, 1.0, 1.0, 1.0, 1.0, 1.0, 1.0, 1.0, 1.0, 1.0, 1.0, 1.0, 1.0, 1.0, 1.0, 1.0, 1.0, 1.0, 1.0, 1.0, 1.0, 1.0, 1.0, 1.0, 1.0, 1.0, 1.0, 1.0, 1.0, 1.0, 1.0, 1.0, 1.0, 1.0, 1.0, 1.0, 1.0, 1.0, 1.0, 1.0, 1.0, 1.0, 1.0, 1.0, 1.0, 1.0, 1.0, 1.0, 1.0, 1.0, 1.0, 1.0, 1.0, 1.0, 1.0, 1.0, 1.0, 1.0, 1.0, 1.0, 1.0, 1.0, 1.0, 1.0, 1.0, 1.0, 1.0, 1.0, 1.0, 1.0, 1.0, 1.0, 1.0, 1.0, 1.0, 1.0, 1.0, 1.0, 1.0, 1.0, 1.0, 1.0, 1.0, 1.0, 1.0, 1.0, 1.0, 1.0, 1.0, 1.0, 1.0, 1.0, 1.0, 1.0, 1.0, 1.0, 1.0, 1.0, 1.0, 1.0, 1.0, 1.0, 1.0, 1.0, 1.0, 1.0, 1.0, 1.0, 1.0, 1.0, 1.0, 1.0, 1.0, 1.0, 1.0, 1.0, 1.0, 1.0, 1.0, 1.0, 1.0, 1.0, 1.0, 1.0, 1.0, 1.0, 1.0, 1.0, 1.0, 1.0, 1.0, 1.0, 1.0, 1.0, 1.0, 1.0, 1.0, 1.0, 1.0, 1.0, 1.0, 1.0, 1.0, 1.0, 1.0, 1.0, 1.0, 1.0, 1.0, 1.0, 1.0, 1.0, 1.0, 1.0, 1.0, 1.0, 1.0, 1.0, 1.0, 1.0, 1.0, 1.0, 1.0, 1.0, 1.0, 1.0, 1.0, 1.0, 1.0, 1.0, 1.0, 1.0, 1.0, 1.0, 1.0, 1.0, 1.0, 1.0, 1.0, 1.0, 1.0, 1.0, 1.0, 1.0, 1.0, 1.0, 1.0, 1.0, 1.0, 1.0, 1.0, 1.0, 1.0, 1.0, 1.0, 1.0, 1.0, 1.0, 1.0, 1.0, 1.0, 1.0, 1.0, 1.0, 1.0, 1.0, 1.0, 1.0, 1.0, 1.0, 1.0, 1.0, 1.0, 1.0, 1.0, 1.0, 1.0, 1.0, 1.0, 1.0, 1.0, 1.0, 1.0, 1.0, 1.0, 1.0, 1.0, 1.0, 1.0, 1.0, 1.0, 1.0, 1.0, 1.0, 1.0, 1.0, 1.0, 1.0, 1.0, 1.0, 1.0, 1.0, 1.0, 1.0, 1.0, 1.0, 1.0, 1.0, 1.0, 1.0, 1.0, 1.0, 1.0, 1.0, 1.0, 1.0, 1.0, 1.0, 1.0, 1.0, 1.0, 1.0, 1.0, 1.0, 1.0, 1.0, 1.0, 1.0, 1.0, 1.0, 1.0, 1.0, 1.0, 1.0, 1.0, 1.0, 1.0, 1.0, 1.0, 1.0, 1.0, 1.0, 1.0, 1.0, 1.0, 1.0, 1.0, 1.0, 1.0, 1.0, 1.0, 1.0, 1.0, 1.0, 1.0, 1.0, 1.0, 1.0, 1.0, 1.0, 1.0, 1.0, 1.0, 1.0, 1.0, 1.0, 1.0, 1.0, 1.0, 1.0, 1.0, 1.0, 1.0, 1.0, 1.0, 1.0, 1.0, 1.0, 1.0, 1.0, 1.0, 1.0, 1.0, 1.0, 1.0, 1.0, 1.0, 1.0, 1.0, 1.0, 1.0, 1.0, 1.0, 1.0, 1.0, 1.0, 1.0, 1.0, 1.0, 1.0, 1.0, 1.0, 1.0, 1.0, 1.0, 1.0, 1.0, 1.0, 1.0, 1.0, 1.0, 1.0, 1.0, 1.0, 1.0, 1.0, 1.0, 1.0, 1.0, 1.0, 1.0, 1.0, 1.0, 1.0, 1.0, 1.0, 1.0, 1.0, 1.0, 1.0, 1.0, 1.0, 1.0, 1.0, 1.0, 1.0, 1.0, 1.0, 1.0, 1.0, 1.0, 1.0, 1.0, 1.0, 1.0, 1.0, 1.0, 1.0, 1.0, 1.0, 1.0, 1.0, 1.0, 1.0, 1.0, 1.0, 1.0, 1.0, 1.0, 1.0, 1.0, 1.0, 1.0, 1.0, 1.0, 1.0, 1.0, 1.0, 1.0, 1.0, 1.0, 1.0, 1.0, 1.0, 1.0, 1.0, 1.0, 1.0, 1.0, 1.0, 1.0, 1.0, 1.0, 1.0, 1.0, 1.0, 1.0, 1.0, 1.0, 1.0, 1.0, 1.0, 1.0, 1.0, 1.0, 1.0, 1.0, 1.0, 1.0, 1.0, 1.0, 1.0, 1.0, 1.0, 1.0, 1.0, 1.0, 1.0, 1.0, 1.0, 1.0, 1.0, 1.0, 1.0, 1.0, 1.0, 1.0, 1.0, 1.0, 1.0, 1.0, 1.0, 1.0, 1.0, 1.0, 1.0, 1.0, 1.0, 1.0, 1.0, 1.0, 1.0, 1.0, 1.0, 1.0, 1.0, 1.0, 1.0, 1.0, 1.0, 1.0, 1.0, 1.0, 1.0, 1.0, 1.0, 1.0, 1.0, 1.0, 1.0, 1.0, 1.0, 1.0, 1.0, 1.0, 1.0, 1.0, 1.0, 1.0, 1.0, 1.0, 1.0, 1.0, 1.0, 1.0, 1.0, 1.0, 1.0, 1.0, 1.0, 1.0, 1.0, 1.0, 1.0, 1.0, 1.0, 1.0, 1.0, 1.0, 1.0, 1.0, 1.0, 1.0, 1.0, 1.0, 1.0, 1.0, 1.0, 1.0, 1.0, 1.0, 1.0, 1.0, 1.0, 1.0, 1.0, 1.0, 1.0, 1.0, 1.0, 1.0])
me_concretefloor_0.materials.append(mat_concretefloor)
me_concretefloor_0.update()
me_metal3_1 = bpy.data.meshes.new('metal3_1')
me_metal3_1.from_pydata([(-0.525, 1.6, -1.292), (0.525, 1.6, -1.292), (0.525, -1.6, -1.292), (-0.525, -1.6, -1.292), (-0.525, 1.6, -1.292), (-0.525, -1.6, -1.292), (-0.525, -1.6, -1.317), (-0.525, 1.6, -1.317), (0.525, -1.6, -1.292), (0.525, 1.6, -1.292), (0.525, 1.6, -1.317), (0.525, -1.6, -1.317), (1.6, 0.525, -1.292), (1.6, -0.525, -1.292), (0.525, -0.525, -1.292), (0.525, 0.525, -1.292), (1.6, 0.525, -1.292), (0.525, 0.525, -1.292), (0.525, 0.525, -1.317), (1.6, 0.525, -1.317), (0.525, -0.525, -1.292), (1.6, -0.525, -1.292), (1.6, -0.525, -1.317), (0.525, -0.525, -1.317), (-0.525, 0.55, -1.292), (-0.525, -0.5, -1.292), (-1.6, -0.5, -1.292), (-1.6, 0.55, -1.292), (-0.525, 0.55, -1.292), (-1.6, 0.55, -1.292), (-1.6, 0.55, -1.317), (-0.525, 0.55, -1.317), (-1.6, -0.5, -1.292), (-0.525, -0.5, -1.292), (-0.525, -0.5, -1.317), (-1.6, -0.5, -1.317)], [], [(2, 1, 0), (2, 0, 3), (6, 5, 4), (6, 4, 7), (10, 9, 8), (10, 8, 11), (14, 13, 12), (14, 12, 15), (18, 17, 16), (18, 16, 19), (22, 21, 20), (22, 20, 23), (26, 25, 24), (26, 24, 27), (30, 29, 28), (30, 28, 31), (34, 33, 32), (34, 32, 35)])
_uv = me_metal3_1.uv_layers.new(name='DiffuseUVMap')
_uv.uv.foreach_set('vector', [-0.005874, -0.004464, -0.005874, 3.003, -0.9927, 3.003, -0.005874, -0.004464, -0.9927, 3.003, -0.9927, -0.004464, -2.003, 1.499, -2.003, 1.523, 1.004, 1.523, -2.003, 1.499, 1.004, 1.523, 1.004, 1.499, 1.004, 1.499, 1.004, 1.523, -2.003, 1.523, 1.004, 1.499, -2.003, 1.523, -2.003, 1.499, 5.022, -0.9913, 5.022, -2.002, 6.009, -2.002, 5.022, -0.9913, 6.009, -2.002, 6.009, -0.9913, -2.496, 1.006, -2.473, 1.006, -2.473, -0.004464, -2.496, 1.006, -2.473, -0.004464, -2.496, -0.004464, -2.496, -0.004464, -2.473, -0.004464, -2.473, 1.006, -2.496, -0.004464, -2.473, 1.006, -2.496, 1.006, 5.022, -0.9913, 5.022, -2.002, 6.009, -2.002, 5.022, -0.9913, 6.009, -2.002, 6.009, -0.9913, -2.496, 1.006, -2.473, 1.006, -2.473, -0.004464, -2.496, 1.006, -2.473, -0.004464, -2.496, -0.004464, -2.496, -0.004464, -2.473, -0.004464, -2.473, 1.006, -2.496, -0.004464, -2.473, 1.006, -2.496, 1.006])
_ca = me_metal3_1.color_attributes.new('LightmapColor', 'FLOAT_COLOR', 'POINT')
_ca.data.foreach_set('color', [1.0, 1.0, 1.0, 1.0, 1.0, 1.0, 1.0, 1.0, 1.0, 1.0, 1.0, 1.0, 1.0, 1.0, 1.0, 1.0, 1.0, 1.0, 1.0, 1.0, 1.0, 1.0, 1.0, 1.0, 1.0, 1.0, 1.0, 1.0, 1.0, 1.0, 1.0, 1.0, 1.0, 1.0, 1.0, 1.0, 1.0, 1.0, 1.0, 1.0, 1.0, 1.0, 1.0, 1.0, 1.0, 1.0, 1.0, 1.0, 1.0, 1.0, 1.0, 1.0, 1.0, 1.0, 1.0, 1.0, 1.0, 1.0, 1.0, 1.0, 1.0, 1.0, 1.0, 1.0, 1.0, 1.0, 1.0, 1.0, 1.0, 1.0, 1.0, 1.0, 1.0, 1.0, 1.0, 1.0, 1.0, 1.0, 1.0, 1.0, 1.0, 1.0, 1.0, 1.0, 1.0, 1.0, 1.0, 1.0, 1.0, 1.0, 1.0, 1.0, 1.0, 1.0, 1.0, 1.0, 1.0, 1.0, 1.0, 1.0, 1.0, 1.0, 1.0, 1.0, 1.0, 1.0, 1.0, 1.0, 1.0, 1.0, 1.0, 1.0, 1.0, 1.0, 1.0, 1.0, 1.0, 1.0, 1.0, 1.0, 1.0, 1.0, 1.0, 1.0, 1.0, 1.0, 1.0, 1.0, 1.0, 1.0, 1.0, 1.0, 1.0, 1.0, 1.0, 1.0, 1.0, 1.0, 1.0, 1.0, 1.0, 1.0, 1.0, 1.0])
me_metal3_1.materials.append(mat_metal3)
me_metal3_1.update()
me_misc_2 = bpy.data.meshes.new('misc_2')
me_misc_2.from_pydata([(0.15, -0.1, 1.383), (0.15, -0.1, 1.358), (-0.15, -0.1, 1.358), (-0.15, -0.1, 1.383), (0.15, 0.1, 1.358), (0.15, 0.1, 1.383), (-0.15, 0.1, 1.383), (-0.15, 0.1, 1.358), (0.15, 0.1, 1.358), (-0.15, 0.1, 1.358), (-0.15, -0.1, 1.358), (0.15, -0.1, 1.358), (-0.15, 0.1, 1.383), (-0.15, -0.1, 1.383), (-0.15, -0.1, 1.358), (-0.15, 0.1, 1.358), (0.15, -0.1, 1.383), (0.15, 0.1, 1.383), (0.15, 0.1, 1.358), (0.15, -0.1, 1.358)], [], [(2, 1, 0), (2, 0, 3), (6, 5, 4), (6, 4, 7), (10, 9, 8), (10, 8, 11), (14, 13, 12), (14, 12, 15), (18, 17, 16), (18, 16, 19)])
_uv = me_misc_2.uv_layers.new(name='DiffuseUVMap')
_uv.uv.foreach_set('vector', [0.1562, 2.516, 0.3438, 2.516, 0.3438, 2.531, 0.1562, 2.516, 0.3438, 2.531, 0.1562, 2.531, 0.1562, 2.531, 0.3438, 2.531, 0.3438, 2.516, 0.1562, 2.531, 0.3438, 2.516, 0.1562, 2.516, 0.1562, 0.7422, 0.1562, 0.8672, 0.3438, 0.8672, 0.1562, 0.7422, 0.3438, 0.8672, 0.3438, 0.7422, -0.2578, 2.516, -0.2578, 2.531, -0.1328, 2.531, -0.2578, 2.516, -0.1328, 2.531, -0.1328, 2.516, -0.1328, 2.516, -0.1328, 2.531, -0.2578, 2.531, -0.1328, 2.516, -0.2578, 2.531, -0.2578, 2.516])
_ca = me_misc_2.color_attributes.new('LightmapColor', 'FLOAT_COLOR', 'POINT')
_ca.data.foreach_set('color', [1.0, 1.0, 1.0, 1.0, 1.0, 1.0, 1.0, 1.0, 1.0, 1.0, 1.0, 1.0, 1.0, 1.0, 1.0, 1.0, 1.0, 1.0, 1.0, 1.0, 1.0, 1.0, 1.0, 1.0, 1.0, 1.0, 1.0, 1.0, 1.0, 1.0, 1.0, 1.0, 1.0, 1.0, 1.0, 1.0, 1.0, 1.0, 1.0, 1.0, 1.0, 1.0, 1.0, 1.0, 1.0, 1.0, 1.0, 1.0, 1.0, 1.0, 1.0, 1.0, 1.0, 1.0, 1.0, 1.0, 1.0, 1.0, 1.0, 1.0, 1.0, 1.0, 1.0, 1.0, 1.0, 1.0, 1.0, 1.0, 1.0, 1.0, 1.0, 1.0, 1.0, 1.0, 1.0, 1.0, 1.0, 1.0, 1.0, 1.0])
me_misc_2.materials.append(mat_misc)
me_misc_2.update()

# ---- objects
ob_concretefloor = bpy.data.objects.new('concretefloor', me_concretefloor_0)
ob_metal3 = bpy.data.objects.new('metal3', me_metal3_1)
ob_misc = bpy.data.objects.new('misc', me_misc_2)

# ---- transforms, parenting, visibility, modifiers, constraints
ob_concretefloor.location = (0.0, 0.0, 0.0)
ob_metal3.location = (0.0, 0.0, 0.0)
ob_misc.location = (0.0, 0.0, 0.0)

# ---- collection membership
scene.collection.objects.link(ob_concretefloor)
scene.collection.objects.link(ob_metal3)
scene.collection.objects.link(ob_misc)

# ---- scene / render settings (as saved in the file)
scene.frame_start = 1; scene.frame_end = 250; scene.frame_set(1)
scene.render.engine = 'BLENDER_EEVEE_NEXT'
bpy.context.view_layer.update()

# ---- added for rendering (the .blend has no active camera and no usable light): camera, sun
cam_auto = bpy.data.cameras.new('AutoCamera')
cam_auto.lens = 50.0
cam_auto.sensor_width = 36.0
cam_auto.clip_end = 1000.0
ob_auto_camera = bpy.data.objects.new('AutoCamera', cam_auto)
scene.collection.objects.link(ob_auto_camera)
ob_auto_camera.location = (5.07526, -6.09031, 3.99354)
ob_auto_camera.rotation_euler = (1.09748, -7.21219e-08, 0.694738)
scene.camera = ob_auto_camera
light_auto_sun = bpy.data.lights.new('AutoSun', 'SUN')
light_auto_sun.energy = 3.0
light_auto_sun.angle = 0.0523599
ob_auto_sun = bpy.data.objects.new('AutoSun', light_auto_sun)
scene.collection.objects.link(ob_auto_sun)
ob_auto_sun.rotation_euler = (0.872665, 0.174533, 0.523599)
bpy.context.view_layer.update()
